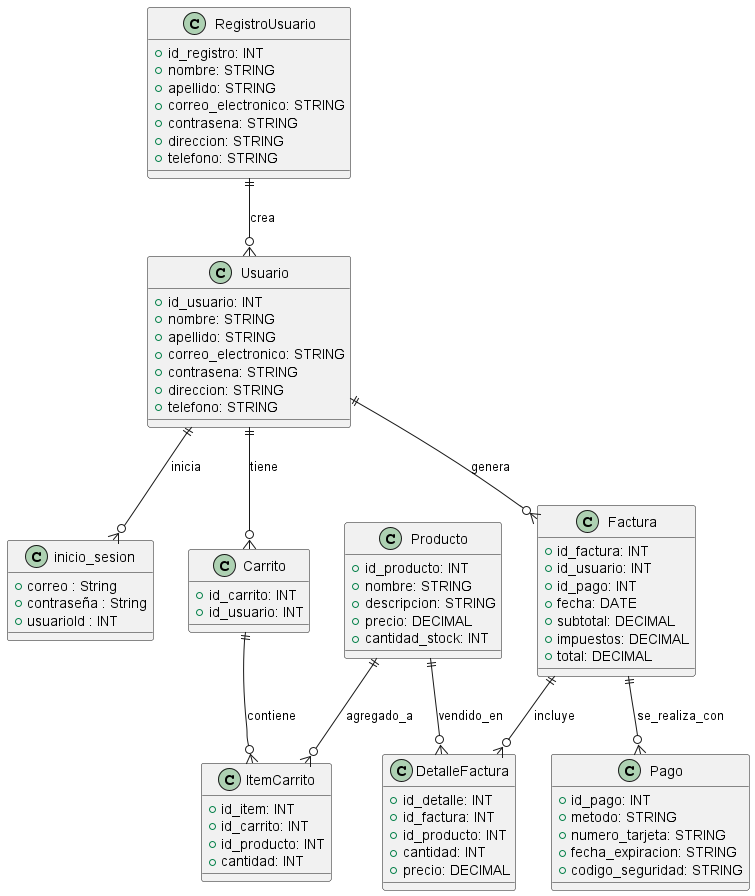

The diagram above was rendered by PlantUML. Its source (embedded in the PNG):
@startuml Diagrama_Clases

class RegistroUsuario {
    + id_registro: INT 
    + nombre: STRING 
    + apellido: STRING 
    + correo_electronico: STRING 
    + contrasena: STRING
    + direccion: STRING
    + telefono: STRING
}

class inicio_sesion {
    + correo : String 
    + contraseña : String 
    + usuarioId : INT
}

class Usuario {
    + id_usuario: INT 
    + nombre: STRING 
    + apellido: STRING 
    + correo_electronico: STRING 
    + contrasena: STRING 
    + direccion: STRING 
    + telefono: STRING 
}

class Producto {
    + id_producto: INT 
    + nombre: STRING 
    + descripcion: STRING 
    + precio: DECIMAL
    + cantidad_stock: INT 
}

class Carrito {
    + id_carrito: INT 
    + id_usuario: INT 
}

class ItemCarrito {
    + id_item: INT  
    + id_carrito: INT
    + id_producto: INT
    + cantidad: INT 
}

class Pago {
    + id_pago: INT
    + metodo: STRING
    + numero_tarjeta: STRING
    + fecha_expiracion: STRING
    + codigo_seguridad: STRING
}

class Factura {
    + id_factura: INT 
    + id_usuario: INT
    + id_pago: INT
    + fecha: DATE
    + subtotal: DECIMAL
    + impuestos: DECIMAL
    + total: DECIMAL
}

class DetalleFactura {
    + id_detalle: INT 
    + id_factura: INT 
    + id_producto: INT
    + cantidad: INT 
    + precio: DECIMAL 
}

' Relaciones
Usuario ||--o{ Carrito : tiene
Carrito ||--o{ ItemCarrito : contiene
Producto ||--o{ ItemCarrito : agregado_a
Usuario ||--o{ Factura : genera
Factura ||--o{ DetalleFactura : incluye
Producto ||--o{ DetalleFactura : vendido_en
Usuario ||--o{ inicio_sesion : inicia
RegistroUsuario ||--o{ Usuario : crea
Factura ||--o{ Pago : se_realiza_con
@enduml